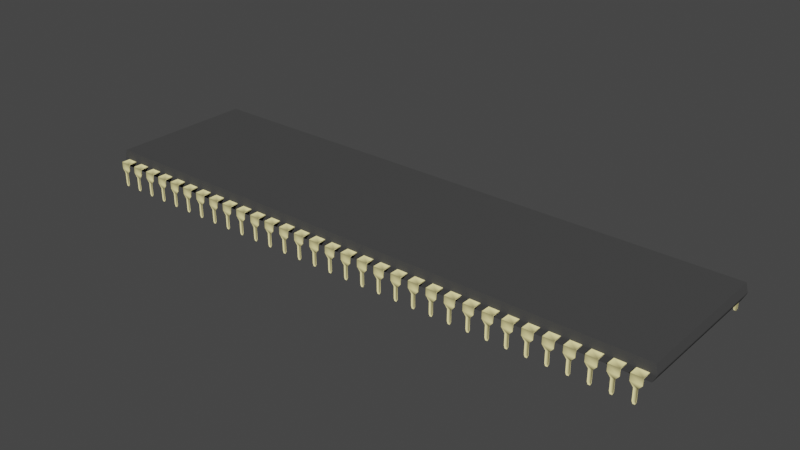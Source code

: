 # Source: M68000.blend  (saved by Blender 3.5.10; exported with 4.5.12 LTS)
import bpy
from mathutils import Matrix  # noqa: F401  (used for matrix-valued properties, if any)

bpy.ops.wm.read_factory_settings(use_empty=True)
scene = bpy.context.scene
scene.name = 'Scene'

# ---- collections
col_collection = bpy.data.collections.new('Collection'); scene.collection.children.link(col_collection)

# ---- materials (node trees are filled in below, after node groups)
mat_pin = bpy.data.materials.new('Pin')
mat_pin.use_transparent_shadow = False
mat_pin.diffuse_color = (0.9412, 0.8353, 0.3922, 1.0)
mat_pin.roughness = 0.9
mat_pin.specular_intensity = 0.4
mat_housing = bpy.data.materials.new('Housing')
mat_housing.use_transparent_shadow = False
mat_housing.diffuse_color = (0.06667, 0.06667, 0.06667, 1.0)
mat_housing.roughness = 0.9
mat_housing.specular_intensity = 0.4

# ---- material node trees
mat_pin.use_nodes = True; mat_pin.node_tree.nodes.clear()
_N = mat_pin.node_tree.nodes; _L = mat_pin.node_tree.links
n0 = _N.new('ShaderNodeBsdfPrincipled'); n0.name = 'Principled BSDF'; n0.location = (10, 300)
n0.distribution = 'GGX'
n0.subsurface_method = 'RANDOM_WALK_SKIN'
n0.inputs[0].default_value = (0.9412, 0.8353, 0.3922, 1.0)
n0.inputs[2].default_value = 0.9
n0.inputs[3].default_value = 1.0
n0.inputs[13].default_value = 0.4
n0.inputs[27].default_value = (0.0, 0.0, 0.0, 1.0)
n0.inputs[28].default_value = 1.0
n1 = _N.new('ShaderNodeOutputMaterial'); n1.name = 'Material Output'; n1.location = (300, 300)
_L.new(n0.outputs[0], n1.inputs[0])
n1.is_active_output = True
mat_housing.use_nodes = True; mat_housing.node_tree.nodes.clear()
_N = mat_housing.node_tree.nodes; _L = mat_housing.node_tree.links
n0 = _N.new('ShaderNodeBsdfPrincipled'); n0.name = 'Principled BSDF'; n0.location = (10, 300)
n0.distribution = 'GGX'
n0.subsurface_method = 'RANDOM_WALK_SKIN'
n0.inputs[0].default_value = (0.06667, 0.06667, 0.06667, 1.0)
n0.inputs[2].default_value = 0.9
n0.inputs[3].default_value = 1.0
n0.inputs[13].default_value = 0.4
n0.inputs[27].default_value = (0.0, 0.0, 0.0, 1.0)
n0.inputs[28].default_value = 1.0
n1 = _N.new('ShaderNodeOutputMaterial'); n1.name = 'Material Output'; n1.location = (300, 300)
_L.new(n0.outputs[0], n1.inputs[0])
n1.is_active_output = True

# ---- world
world_world = bpy.data.worlds.new('World'); scene.world = world_world
world_world.use_nodes = True; world_world.node_tree.nodes.clear()
_N = world_world.node_tree.nodes; _L = world_world.node_tree.links
n0 = _N.new('ShaderNodeOutputWorld'); n0.name = 'World Output'; n0.location = (300, 300)
n1 = _N.new('ShaderNodeBackground'); n1.name = 'Background'; n1.location = (10, 300)
n1.inputs[0].default_value = (0.05088, 0.05088, 0.05088, 1.0)
_L.new(n1.outputs[0], n0.inputs[0])
n0.is_active_output = True
world_world.color = (0.05088, 0.05088, 0.05088)
world_world.use_sun_shadow = False
world_world.sun_shadow_jitter_overblur = 0.0

# ---- meshes
me_pin = bpy.data.meshes.new('Pin')
me_pin.from_pydata([(0.001485, -0.1189, -0.0246), (0.002652, -0.1189, -0.02135), (0.001485, -0.1197, -0.0246), (0.002652, -0.1197, -0.02135), (-0.002652, -0.1189, -0.02135), (-0.002652, -0.1197, -0.02135), (0.002652, -0.1189, -0.004817), (0.002652, -0.1197, -0.004817), (-0.001485, -0.1189, -0.0246), (-0.001485, -0.1197, -0.0246), (-0.007661, -0.1189, 0.01002), (0.007661, -0.1189, 0.01002), (-0.007661, -0.1189, 0.001117), (0.007661, -0.1189, 0.001117), (-0.002652, -0.1189, -0.004817), (0.007661, -0.1197, 0.01101), (-0.007661, -0.1197, 0.01101), (0.007661, -0.1197, 0.001117), (-0.007661, -0.1197, 0.001117), (-0.002652, -0.1197, -0.004817), (-0.007661, -0.1065, 0.01002), (0.007661, -0.1065, 0.01002), (-0.007661, -0.1065, 0.01101), (0.007661, -0.1065, 0.01101)], [], [(0, 2, 9, 8), (9, 5, 4, 8), (2, 3, 5, 9), (15, 17, 13, 11), (16, 22, 20, 10), (18, 19, 7, 17), (5, 3, 7, 19), (0, 8, 4, 1), (13, 6, 14, 12), (1, 4, 14, 6), (3, 2, 0, 1), (7, 3, 1, 6), (5, 19, 14, 4), (21, 11, 10, 20), (19, 18, 12, 14), (17, 7, 6, 13), (16, 18, 17, 15), (11, 13, 12, 10), (15, 11, 21, 23), (18, 16, 10, 12), (15, 23, 22, 16)])
me_pin.polygons.foreach_set('use_smooth', [True] * 21)
_k = set([(0, 1), (0, 8), (1, 6), (2, 3), (2, 9), (3, 7), (4, 8), (4, 14), (5, 9), (5, 19), (6, 13), (7, 17), (10, 11), (10, 12), (10, 20), (11, 13), (11, 21), (12, 14), (15, 16), (15, 17), (15, 23), (16, 18), (16, 22), (18, 19)])
me_pin.attributes.new('sharp_edge', 'BOOLEAN', 'EDGE').data.foreach_set('value', [ (min(e.vertices), max(e.vertices)) in _k for e in me_pin.edges])
me_pin.materials.append(mat_pin)
me_pin.update()
me_pin.normals_split_custom_set([tuple(v) for v in zip(*[iter([0.9941, 0.0, -0.1083, 0.03595, 0.6286, -0.7769, -0.3872, 0.7546, -0.5297, -0.02146, -0.6187, -0.7854, -0.3872, 0.7546, -0.5297, -0.6364, 0.2788, -0.7192, -0.8561, -0.4443, 0.2639, -0.02146, -0.6187, -0.7854, -0.1587, -0.7784, 0.6073, -0.2886, -0.8062, -0.5164, 0.2356, -0.7819, 0.5772, 0.3661, -0.7784, 0.5099, 0.8577, 0.129, -0.4977, 0.5128, 0.2747, -0.8134, 0.5906, -0.5689, -0.5723, 0.5802, -0.6162, 0.5327, -0.8453, 0.5153, -0.1411, -0.8315, 2.993e-08, -0.5555, -0.5405, -0.3559, -0.7623, -0.7717, -0.5033, -0.3887, 0.4728, -0.8095, -0.3481, 0.6232, -0.7627, 0.173, -0.5968, -0.7465, -0.2943, -0.1921, -0.817, 0.5437, 0.2356, -0.7819, 0.5772, -0.2886, -0.8062, -0.5164, -0.5968, -0.7465, -0.2943, 0.6232, -0.7627, 0.173, -0.6239, 0.7815, 0.0, 0.1495, 0.7775, 0.6109, 0.5005, 0.824, -0.2656, -0.5799, 0.8024, -0.1413, -0.4241, 0.8095, 0.406, -0.6232, 0.7627, 0.173, 0.5968, 0.7465, -0.2944, 0.5351, 0.8083, -0.2454, -0.5799, 0.8024, -0.1413, 0.5005, 0.824, -0.2656, 0.5968, 0.7465, -0.2944, -0.6232, 0.7627, 0.173, 0.8723, 0.1158, 0.475, 0.03595, 0.6286, -0.7769, 0.9941, 0.0, -0.1083, 0.8106, -0.5673, 0.1457, 0.887, 0.4584, 0.05539, 0.8723, 0.1158, 0.475, 0.8106, -0.5673, 0.1457, 0.7885, -0.5623, -0.2492, -0.6364, 0.2788, -0.7192, -0.7885, 0.5623, -0.2492, -0.887, -0.4584, 0.05543, -0.8561, -0.4443, 0.2639, -0.605, 0.3982, -0.6895, -0.5618, 0.5897, -0.5802, 0.1906, 0.6067, -0.7717, 0.3559, 0.7623, -0.5405, -0.7885, 0.5623, -0.2492, -0.9219, 0.1968, 0.3337, -0.8959, -0.3548, 0.2671, -0.887, -0.4584, 0.05543, 0.5128, 0.2747, -0.8134, 0.887, 0.4584, 0.05539, 0.7885, -0.5623, -0.2492, 0.5906, -0.5689, -0.5723, 0.1411, -0.8453, -0.5153, 0.4728, -0.8095, -0.3481, -0.1921, -0.817, 0.5437, -0.4977, -0.8577, -0.129, -0.5897, 0.5802, -0.5618, -0.4241, 0.8095, 0.406, 0.5351, 0.8083, -0.2454, 0.6067, 0.7717, -0.1906, 0.8577, 0.129, -0.4977, 0.5802, -0.6162, 0.5327, 0.6895, -0.605, -0.3982, 0.5406, 0.7625, -0.3555, -0.9219, 0.1968, 0.3337, -0.8453, 0.5153, -0.1411, -0.7717, -0.5033, -0.3887, -0.8959, -0.3548, 0.2671, -0.129, 0.4977, 0.8577, 0.7625, -0.3555, 0.5406, 0.0, -0.5555, 0.8315, 0.5153, 0.1411, 0.8453])] * 3)])
me_housing = bpy.data.meshes.new('Housing')
me_housing.from_pydata([(-0.4215, -0.1056, -0.0007418), (0.4215, 0.1056, -0.0007418), (0.4215, -0.1056, -0.0007418), (-0.4215, 0.1056, -0.0007418), (-0.427, 0.1067, 0.01162), (0.427, 0.1067, 0.009973), (-0.427, 0.1067, 0.009973), (0.427, 0.1067, 0.01162), (0.427, -0.1067, 0.009973), (-0.427, -0.1067, 0.009973), (-0.427, -0.1067, 0.01162), (-0.4243, 0.1061, 0.02398), (0.4243, 0.1061, 0.02398), (0.427, -0.1067, 0.01162), (0.4243, -0.1061, 0.02398), (-0.4243, -0.1061, 0.02398)], [], [(8, 9, 0, 2), (13, 8, 5, 7), (6, 5, 1, 3), (8, 2, 1, 5), (3, 0, 9, 6), (10, 13, 14, 15), (12, 14, 13, 7), (13, 10, 9, 8), (0, 3, 1, 2), (9, 10, 4, 6), (4, 7, 5, 6), (7, 4, 11, 12), (10, 15, 11, 4), (15, 14, 12, 11)])
me_housing.polygons.foreach_set('use_smooth', [True] * 14)
_k = set([(0, 2), (0, 3), (0, 9), (1, 2), (1, 3), (1, 5), (2, 8), (3, 6), (4, 6), (4, 7), (4, 10), (4, 11), (5, 6), (5, 7), (5, 8), (6, 9), (7, 12), (7, 13), (8, 9), (8, 13), (9, 10), (10, 13), (10, 15), (11, 12), (11, 15), (12, 14), (13, 14), (14, 15)])
me_housing.attributes.new('sharp_edge', 'BOOLEAN', 'EDGE').data.foreach_set('value', [ (min(e.vertices), max(e.vertices)) in _k for e in me_housing.edges])
_uv = me_housing.uv_layers.new(name='UVMap')
_uv.uv.foreach_set('vector', [-1.0, -1.0, -1.0, -1.0, -1.0, -1.0, -1.0, -1.0, -1.0, -1.0, -1.0, -1.0, -1.0, -1.0, -1.0, -1.0, -1.0, -1.0, -1.0, -1.0, -1.0, -1.0, -1.0, -1.0, -1.0, -1.0, -1.0, -1.0, -1.0, -1.0, -1.0, -1.0, -1.0, -1.0, -1.0, -1.0, -1.0, -1.0, -1.0, -1.0, -1.0, -1.0, -1.0, -1.0, -1.0, -1.0, -1.0, -1.0, -1.0, -1.0, -1.0, -1.0, -1.0, -1.0, -1.0, -1.0, -1.0, -1.0, -1.0, -1.0, -1.0, -1.0, -1.0, -1.0, -1.0, -1.0, -1.0, -1.0, -1.0, -1.0, -1.0, -1.0, -1.0, -1.0, -1.0, -1.0, -1.0, -1.0, -1.0, -1.0, -1.0, -1.0, -1.0, -1.0, -1.0, -1.0, -1.0, -1.0, -1.0, -1.0, -1.0, -1.0, -1.0, -1.0, -1.0, -1.0, -1.0, -1.0, -1.0, -1.0, -1.0, -1.0, -1.0, -1.0, -1.679, -0.02159, 2.679, -0.02159, 2.679, 1.068, -1.679, 1.068])
me_housing.materials.append(mat_housing)
me_housing.update()
me_housing.normals_split_custom_set([tuple(v) for v in zip(*[iter([0.0, -0.9948, -0.1017, 0.0, -0.9948, -0.1017, 0.0, -0.9948, -0.1017, 0.0, -0.9948, -0.1017, 1.0, 0.0, 0.0, 1.0, 0.0, 0.0, 1.0, 0.0, 0.0, 1.0, 0.0, 0.0, 0.0, 0.9948, -0.1017, 0.0, 0.9948, -0.1017, 0.0, 0.9948, -0.1017, 0.0, 0.9948, -0.1017, 0.8905, -1.823e-07, -0.455, 0.8905, -1.823e-07, -0.455, 0.8905, -1.823e-07, -0.455, 0.8905, -1.823e-07, -0.455, -0.8905, -9.845e-08, -0.455, -0.8905, -9.845e-08, -0.455, -0.8905, -9.845e-08, -0.455, -0.8905, -9.845e-08, -0.455, 0.0, -0.9991, 0.04329, 0.0, -0.9991, 0.04329, 0.0, -0.9991, 0.04329, 0.0, -0.9991, 0.04329, 0.9773, 9.34e-08, 0.2118, 0.9773, 9.34e-08, 0.2118, 0.9773, 9.34e-08, 0.2118, 0.9773, 9.34e-08, 0.2118, 0.0, -1.0, 0.0, 0.0, -1.0, 0.0, 0.0, -1.0, 0.0, 0.0, -1.0, 0.0, 0.0, -3.914e-08, -1.0, 0.0, -3.914e-08, -1.0, 0.0, -3.914e-08, -1.0, 0.0, -3.914e-08, -1.0, -1.0, 0.0, 0.0, -1.0, 0.0, 0.0, -1.0, 0.0, 0.0, -1.0, 0.0, 0.0, 0.0, 1.0, 0.0, 0.0, 1.0, 0.0, 0.0, 1.0, 0.0, 0.0, 1.0, 0.0, 0.0, 0.9991, 0.04329, 0.0, 0.9991, 0.04329, 0.0, 0.9991, 0.04329, 0.0, 0.9991, 0.04329, -0.9773, 0.0, 0.2117, -0.9773, 0.0, 0.2117, -0.9773, 0.0, 0.2117, -0.9773, 0.0, 0.2117, 0.0, 3.51e-08, 1.0, 0.0, 3.51e-08, 1.0, 0.0, 3.51e-08, 1.0, 0.0, 3.51e-08, 1.0])] * 3)])

# ---- objects
ob_pin = bpy.data.objects.new('Pin', me_pin)
ob_housing = bpy.data.objects.new('Housing', me_housing)

# ---- transforms, parenting, visibility, modifiers, constraints
ob_pin.location = (-0.4111, 0.0, 0.0)
_m = ob_pin.modifiers.new('Array', 'ARRAY')
_m.count = 32
_m.use_constant_offset = True
_m.constant_offset_displace = (0.02652, 0.0, 0.0)
_m.use_relative_offset = False
_m = ob_pin.modifiers.new('Mirror', 'MIRROR')
_m.use_axis = (False, True, False)
ob_housing.location = (0.0, 0.0, 0.0)

# ---- collection membership
col_collection.objects.link(ob_pin)
col_collection.objects.link(ob_housing)

# ---- scene / render settings (as saved in the file)
scene.frame_start = 1; scene.frame_end = 250; scene.frame_set(1)
scene.render.engine = 'BLENDER_EEVEE_NEXT'
scene.cycles.sampling_pattern = 'TABULATED_SOBOL'
scene.view_settings.view_transform = 'Filmic'
bpy.context.view_layer.update()

# ---- added for rendering (the .blend has no active camera and no usable light): camera, sun
cam_auto = bpy.data.cameras.new('AutoCamera')
cam_auto.lens = 50.0
cam_auto.sensor_width = 36.0
cam_auto.clip_end = 1000.0
ob_auto_camera = bpy.data.objects.new('AutoCamera', cam_auto)
scene.collection.objects.link(ob_auto_camera)
ob_auto_camera.location = (0.821836, -0.986203, 0.657162)
ob_auto_camera.rotation_euler = (1.09748, -7.21219e-08, 0.694738)
scene.camera = ob_auto_camera
light_auto_sun = bpy.data.lights.new('AutoSun', 'SUN')
light_auto_sun.energy = 3.0
light_auto_sun.angle = 0.0523599
ob_auto_sun = bpy.data.objects.new('AutoSun', light_auto_sun)
scene.collection.objects.link(ob_auto_sun)
ob_auto_sun.rotation_euler = (0.872665, 0.174533, 0.523599)
bpy.context.view_layer.update()
